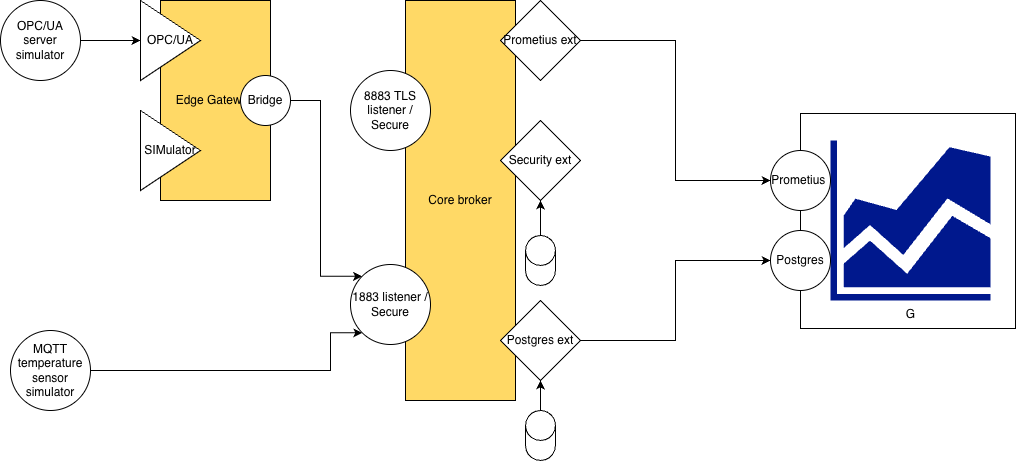

The diagram above was exported from draw.io. Its source (the exported page's mxGraphModel, read from the mxfile embedded in the PNG):
<mxGraphModel dx="1832" dy="1105" grid="1" gridSize="10" guides="1" tooltips="1" connect="1" arrows="1" fold="1" page="1" pageScale="1" pageWidth="1169" pageHeight="827" math="0" shadow="0">
  <root>
    <mxCell id="0" />
    <mxCell id="1" parent="0" />
    <mxCell id="prnqoG7cd_BOEyumOLVA-30" parent="1" style="whiteSpace=wrap;html=1;aspect=fixed;" value="" vertex="1">
      <mxGeometry height="215" width="215" x="870" y="183" as="geometry" />
    </mxCell>
    <mxCell id="prnqoG7cd_BOEyumOLVA-7" parent="1" style="rounded=0;whiteSpace=wrap;html=1;fillColor=#FFD966;" value="Edge Gateway" vertex="1">
      <mxGeometry height="200" width="110" x="230" y="70" as="geometry" />
    </mxCell>
    <mxCell id="prnqoG7cd_BOEyumOLVA-6" edge="1" parent="1" source="prnqoG7cd_BOEyumOLVA-1" style="edgeStyle=orthogonalEdgeStyle;rounded=0;orthogonalLoop=1;jettySize=auto;html=1;entryX=0;entryY=0.5;entryDx=0;entryDy=0;" target="prnqoG7cd_BOEyumOLVA-5">
      <mxGeometry relative="1" as="geometry" />
    </mxCell>
    <mxCell id="prnqoG7cd_BOEyumOLVA-1" parent="1" style="ellipse;whiteSpace=wrap;html=1;aspect=fixed;" value="OPC/UA server simulator" vertex="1">
      <mxGeometry height="80" width="80" x="70" y="70" as="geometry" />
    </mxCell>
    <mxCell id="prnqoG7cd_BOEyumOLVA-3" parent="1" style="triangle;whiteSpace=wrap;html=1;" value="SIMulator" vertex="1">
      <mxGeometry height="80" width="60" x="210" y="180" as="geometry" />
    </mxCell>
    <mxCell id="prnqoG7cd_BOEyumOLVA-5" parent="1" style="triangle;whiteSpace=wrap;html=1;" value="OPC/UA" vertex="1">
      <mxGeometry height="80" width="60" x="210" y="70" as="geometry" />
    </mxCell>
    <mxCell id="prnqoG7cd_BOEyumOLVA-8" parent="1" style="rounded=0;whiteSpace=wrap;html=1;fillColor=#FFD966;" value="Core broker" vertex="1">
      <mxGeometry height="400" width="110" x="475" y="70" as="geometry" />
    </mxCell>
    <mxCell id="prnqoG7cd_BOEyumOLVA-13" edge="1" parent="1" source="prnqoG7cd_BOEyumOLVA-9" style="edgeStyle=orthogonalEdgeStyle;rounded=0;orthogonalLoop=1;jettySize=auto;html=1;exitX=0.5;exitY=0;exitDx=0;exitDy=0;exitPerimeter=0;entryX=0.5;entryY=1;entryDx=0;entryDy=0;" target="prnqoG7cd_BOEyumOLVA-12">
      <mxGeometry relative="1" as="geometry" />
    </mxCell>
    <mxCell id="prnqoG7cd_BOEyumOLVA-9" parent="1" style="shape=cylinder3;whiteSpace=wrap;html=1;boundedLbl=1;backgroundOutline=1;size=15;" value="" vertex="1">
      <mxGeometry height="50" width="30" x="595" y="480" as="geometry" />
    </mxCell>
    <mxCell id="prnqoG7cd_BOEyumOLVA-34" edge="1" parent="1" source="prnqoG7cd_BOEyumOLVA-10" style="edgeStyle=orthogonalEdgeStyle;rounded=0;orthogonalLoop=1;jettySize=auto;html=1;entryX=0;entryY=0.5;entryDx=0;entryDy=0;" target="prnqoG7cd_BOEyumOLVA-17">
      <mxGeometry relative="1" as="geometry" />
    </mxCell>
    <mxCell id="prnqoG7cd_BOEyumOLVA-10" parent="1" style="rhombus;whiteSpace=wrap;html=1;" value="Prometius ext" vertex="1">
      <mxGeometry height="80" width="80" x="570" y="70" as="geometry" />
    </mxCell>
    <mxCell id="prnqoG7cd_BOEyumOLVA-11" parent="1" style="rhombus;whiteSpace=wrap;html=1;" value="Security ext" vertex="1">
      <mxGeometry height="80" width="80" x="570" y="190" as="geometry" />
    </mxCell>
    <mxCell id="prnqoG7cd_BOEyumOLVA-33" edge="1" parent="1" source="prnqoG7cd_BOEyumOLVA-12" style="edgeStyle=orthogonalEdgeStyle;rounded=0;orthogonalLoop=1;jettySize=auto;html=1;entryX=0;entryY=0.5;entryDx=0;entryDy=0;" target="prnqoG7cd_BOEyumOLVA-18">
      <mxGeometry relative="1" as="geometry" />
    </mxCell>
    <mxCell id="prnqoG7cd_BOEyumOLVA-12" parent="1" style="rhombus;whiteSpace=wrap;html=1;" value="Postgres ext" vertex="1">
      <mxGeometry height="80" width="80" x="570" y="370" as="geometry" />
    </mxCell>
    <mxCell id="prnqoG7cd_BOEyumOLVA-15" edge="1" parent="1" source="prnqoG7cd_BOEyumOLVA-14" style="edgeStyle=orthogonalEdgeStyle;rounded=0;orthogonalLoop=1;jettySize=auto;html=1;entryX=0.5;entryY=1;entryDx=0;entryDy=0;" target="prnqoG7cd_BOEyumOLVA-11">
      <mxGeometry relative="1" as="geometry">
        <mxPoint x="610" y="280" as="targetPoint" />
      </mxGeometry>
    </mxCell>
    <mxCell id="prnqoG7cd_BOEyumOLVA-14" parent="1" style="shape=cylinder3;whiteSpace=wrap;html=1;boundedLbl=1;backgroundOutline=1;size=15;" value="" vertex="1">
      <mxGeometry height="50" width="30" x="595" y="305" as="geometry" />
    </mxCell>
    <mxCell id="prnqoG7cd_BOEyumOLVA-16" parent="1" style="sketch=0;aspect=fixed;pointerEvents=1;shadow=0;dashed=0;html=1;strokeColor=none;labelPosition=center;verticalLabelPosition=bottom;verticalAlign=top;align=center;fillColor=#00188D;shape=mxgraph.mscae.general.graph" value="G" vertex="1">
      <mxGeometry height="160" width="160" x="900" y="210" as="geometry" />
    </mxCell>
    <mxCell id="prnqoG7cd_BOEyumOLVA-17" parent="1" style="ellipse;whiteSpace=wrap;html=1;aspect=fixed;" value="Prometius&amp;nbsp;" vertex="1">
      <mxGeometry height="60" width="60" x="840" y="220" as="geometry" />
    </mxCell>
    <mxCell id="prnqoG7cd_BOEyumOLVA-18" parent="1" style="ellipse;whiteSpace=wrap;html=1;aspect=fixed;" value="Postgres" vertex="1">
      <mxGeometry height="60" width="60" x="840" y="300" as="geometry" />
    </mxCell>
    <mxCell id="prnqoG7cd_BOEyumOLVA-29" edge="1" parent="1" source="prnqoG7cd_BOEyumOLVA-22" style="edgeStyle=orthogonalEdgeStyle;rounded=0;orthogonalLoop=1;jettySize=auto;html=1;entryX=0;entryY=0;entryDx=0;entryDy=0;" target="prnqoG7cd_BOEyumOLVA-25">
      <mxGeometry relative="1" as="geometry">
        <Array as="points">
          <mxPoint x="390" y="170" />
          <mxPoint x="390" y="346" />
        </Array>
      </mxGeometry>
    </mxCell>
    <mxCell id="prnqoG7cd_BOEyumOLVA-22" parent="1" style="ellipse;whiteSpace=wrap;html=1;aspect=fixed;" value="Bridge" vertex="1">
      <mxGeometry height="50" width="50" x="310" y="145" as="geometry" />
    </mxCell>
    <mxCell id="prnqoG7cd_BOEyumOLVA-28" edge="1" parent="1" source="prnqoG7cd_BOEyumOLVA-23" style="edgeStyle=orthogonalEdgeStyle;rounded=0;orthogonalLoop=1;jettySize=auto;html=1;entryX=0;entryY=1;entryDx=0;entryDy=0;" target="prnqoG7cd_BOEyumOLVA-25">
      <mxGeometry relative="1" as="geometry">
        <Array as="points">
          <mxPoint x="400" y="440" />
          <mxPoint x="400" y="402" />
        </Array>
        <mxPoint x="390" y="380" as="targetPoint" />
      </mxGeometry>
    </mxCell>
    <mxCell id="prnqoG7cd_BOEyumOLVA-23" parent="1" style="ellipse;whiteSpace=wrap;html=1;aspect=fixed;" value="MQTT temperature sensor simulator" vertex="1">
      <mxGeometry height="80" width="80" x="80" y="400" as="geometry" />
    </mxCell>
    <mxCell id="prnqoG7cd_BOEyumOLVA-25" parent="1" style="ellipse;whiteSpace=wrap;html=1;aspect=fixed;" value="1883 listener / Secure" vertex="1">
      <mxGeometry height="80" width="80" x="420" y="334" as="geometry" />
    </mxCell>
    <mxCell id="prnqoG7cd_BOEyumOLVA-26" parent="1" style="ellipse;whiteSpace=wrap;html=1;aspect=fixed;" value="8883 TLS listener / Secure" vertex="1">
      <mxGeometry height="80" width="80" x="420" y="140" as="geometry" />
    </mxCell>
  </root>
</mxGraphModel>